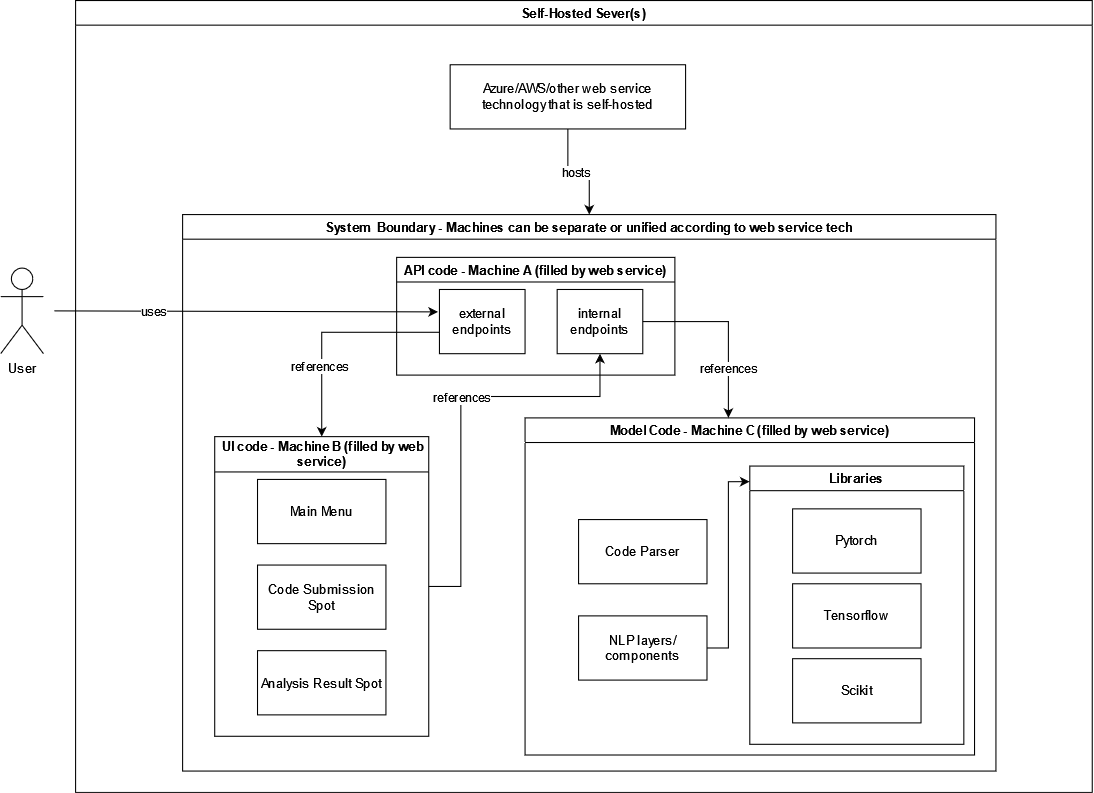

The diagram above was exported from draw.io. Its source (the exported page's mxGraphModel, read from the mxfile embedded in the PNG):
<mxGraphModel dx="1500" dy="1761" grid="1" gridSize="10" guides="1" tooltips="1" connect="1" arrows="1" fold="1" page="1" pageScale="1" pageWidth="850" pageHeight="1100" math="0" shadow="0">
  <root>
    <mxCell id="0" />
    <mxCell id="1" parent="0" />
    <mxCell id="ncdr2d7mAHBwImziW1G0-10" value="Self-Hosted Sever(s)" style="swimlane;whiteSpace=wrap;html=1;" parent="1" vertex="1">
      <mxGeometry x="-260" y="-210" width="950" height="740" as="geometry" />
    </mxCell>
    <mxCell id="ncdr2d7mAHBwImziW1G0-6" value="System&amp;nbsp; Boundary - Machines can be separate or unified according to web service tech" style="swimlane;whiteSpace=wrap;html=1;" parent="ncdr2d7mAHBwImziW1G0-10" vertex="1">
      <mxGeometry x="100" y="200" width="760" height="520" as="geometry" />
    </mxCell>
    <mxCell id="ncdr2d7mAHBwImziW1G0-7" value="Model Code - Machine C (filled by web service)" style="swimlane;whiteSpace=wrap;html=1;" parent="ncdr2d7mAHBwImziW1G0-6" vertex="1">
      <mxGeometry x="320" y="190" width="420" height="315" as="geometry" />
    </mxCell>
    <mxCell id="ncdr2d7mAHBwImziW1G0-12" value="NLP layers/components" style="rounded=0;whiteSpace=wrap;html=1;" parent="ncdr2d7mAHBwImziW1G0-7" vertex="1">
      <mxGeometry x="50" y="185" width="120" height="60" as="geometry" />
    </mxCell>
    <mxCell id="ncdr2d7mAHBwImziW1G0-9" value="Libraries" style="swimlane;whiteSpace=wrap;html=1;" parent="ncdr2d7mAHBwImziW1G0-7" vertex="1">
      <mxGeometry x="210" y="45" width="200" height="260" as="geometry" />
    </mxCell>
    <mxCell id="ncdr2d7mAHBwImziW1G0-5" value="Pytorch" style="rounded=0;whiteSpace=wrap;html=1;" parent="ncdr2d7mAHBwImziW1G0-9" vertex="1">
      <mxGeometry x="40" y="40" width="120" height="60" as="geometry" />
    </mxCell>
    <mxCell id="ncdr2d7mAHBwImziW1G0-2" value="Tensorflow" style="rounded=0;whiteSpace=wrap;html=1;" parent="ncdr2d7mAHBwImziW1G0-9" vertex="1">
      <mxGeometry x="40" y="110" width="120" height="60" as="geometry" />
    </mxCell>
    <mxCell id="ncdr2d7mAHBwImziW1G0-4" value="Scikit" style="rounded=0;whiteSpace=wrap;html=1;" parent="ncdr2d7mAHBwImziW1G0-9" vertex="1">
      <mxGeometry x="40" y="180" width="120" height="60" as="geometry" />
    </mxCell>
    <mxCell id="ncdr2d7mAHBwImziW1G0-15" style="edgeStyle=orthogonalEdgeStyle;rounded=0;orthogonalLoop=1;jettySize=auto;html=1;entryX=-0.001;entryY=0.056;entryDx=0;entryDy=0;entryPerimeter=0;" parent="ncdr2d7mAHBwImziW1G0-7" source="ncdr2d7mAHBwImziW1G0-12" target="ncdr2d7mAHBwImziW1G0-9" edge="1">
      <mxGeometry relative="1" as="geometry" />
    </mxCell>
    <mxCell id="ncdr2d7mAHBwImziW1G0-19" value="Code Parser" style="rounded=0;whiteSpace=wrap;html=1;" parent="ncdr2d7mAHBwImziW1G0-7" vertex="1">
      <mxGeometry x="50" y="95" width="120" height="60" as="geometry" />
    </mxCell>
    <mxCell id="ncdr2d7mAHBwImziW1G0-45" style="edgeStyle=orthogonalEdgeStyle;rounded=0;orthogonalLoop=1;jettySize=auto;html=1;entryX=0.5;entryY=1;entryDx=0;entryDy=0;" parent="ncdr2d7mAHBwImziW1G0-6" source="ncdr2d7mAHBwImziW1G0-17" target="ncdr2d7mAHBwImziW1G0-32" edge="1">
      <mxGeometry relative="1" as="geometry">
        <Array as="points">
          <mxPoint x="260" y="348" />
          <mxPoint x="260" y="170" />
          <mxPoint x="390" y="170" />
        </Array>
      </mxGeometry>
    </mxCell>
    <mxCell id="ncdr2d7mAHBwImziW1G0-46" value="references" style="edgeLabel;html=1;align=center;verticalAlign=middle;resizable=0;points=[];" parent="ncdr2d7mAHBwImziW1G0-45" connectable="0" vertex="1">
      <mxGeometry x="0.2736" y="2" relative="1" as="geometry">
        <mxPoint x="-32" y="2" as="offset" />
      </mxGeometry>
    </mxCell>
    <mxCell id="ncdr2d7mAHBwImziW1G0-17" value="&amp;nbsp;UI code - Machine B (filled by web service)" style="swimlane;whiteSpace=wrap;html=1;startSize=33;" parent="ncdr2d7mAHBwImziW1G0-6" vertex="1">
      <mxGeometry x="30" y="207.5" width="200" height="280" as="geometry" />
    </mxCell>
    <mxCell id="ncdr2d7mAHBwImziW1G0-18" value="Main Menu " style="rounded=0;whiteSpace=wrap;html=1;" parent="ncdr2d7mAHBwImziW1G0-17" vertex="1">
      <mxGeometry x="40" y="40" width="120" height="60" as="geometry" />
    </mxCell>
    <mxCell id="ncdr2d7mAHBwImziW1G0-20" value="Code Submission Spot" style="rounded=0;whiteSpace=wrap;html=1;" parent="ncdr2d7mAHBwImziW1G0-17" vertex="1">
      <mxGeometry x="40" y="120" width="120" height="60" as="geometry" />
    </mxCell>
    <mxCell id="ncdr2d7mAHBwImziW1G0-25" value="Analysis Result Spot" style="rounded=0;whiteSpace=wrap;html=1;" parent="ncdr2d7mAHBwImziW1G0-17" vertex="1">
      <mxGeometry x="40" y="200" width="120" height="60" as="geometry" />
    </mxCell>
    <mxCell id="ncdr2d7mAHBwImziW1G0-31" value="API code - Machine A (filled by web service)" style="swimlane;whiteSpace=wrap;html=1;" parent="ncdr2d7mAHBwImziW1G0-6" vertex="1">
      <mxGeometry x="200" y="40" width="260" height="110" as="geometry" />
    </mxCell>
    <mxCell id="ncdr2d7mAHBwImziW1G0-33" value="external endpoints" style="rounded=0;whiteSpace=wrap;html=1;" parent="ncdr2d7mAHBwImziW1G0-31" vertex="1">
      <mxGeometry x="40" y="30" width="80" height="60" as="geometry" />
    </mxCell>
    <mxCell id="ncdr2d7mAHBwImziW1G0-32" value="internal endpoints" style="rounded=0;whiteSpace=wrap;html=1;" parent="ncdr2d7mAHBwImziW1G0-31" vertex="1">
      <mxGeometry x="150" y="30" width="80" height="60" as="geometry" />
    </mxCell>
    <mxCell id="ncdr2d7mAHBwImziW1G0-42" style="edgeStyle=orthogonalEdgeStyle;rounded=0;orthogonalLoop=1;jettySize=auto;html=1;entryX=0.5;entryY=0;entryDx=0;entryDy=0;" parent="ncdr2d7mAHBwImziW1G0-6" source="ncdr2d7mAHBwImziW1G0-33" target="ncdr2d7mAHBwImziW1G0-17" edge="1">
      <mxGeometry relative="1" as="geometry">
        <Array as="points">
          <mxPoint x="130" y="110" />
        </Array>
      </mxGeometry>
    </mxCell>
    <mxCell id="ncdr2d7mAHBwImziW1G0-43" value="references" style="edgeLabel;html=1;align=center;verticalAlign=middle;resizable=0;points=[];" parent="ncdr2d7mAHBwImziW1G0-42" connectable="0" vertex="1">
      <mxGeometry x="0.3622" y="-3" relative="1" as="geometry">
        <mxPoint as="offset" />
      </mxGeometry>
    </mxCell>
    <mxCell id="ncdr2d7mAHBwImziW1G0-44" style="edgeStyle=orthogonalEdgeStyle;rounded=0;orthogonalLoop=1;jettySize=auto;html=1;" parent="ncdr2d7mAHBwImziW1G0-6" source="ncdr2d7mAHBwImziW1G0-32" target="ncdr2d7mAHBwImziW1G0-7" edge="1">
      <mxGeometry relative="1" as="geometry">
        <Array as="points">
          <mxPoint x="510" y="100" />
        </Array>
      </mxGeometry>
    </mxCell>
    <mxCell id="ncdr2d7mAHBwImziW1G0-47" value="references" style="edgeLabel;html=1;align=center;verticalAlign=middle;resizable=0;points=[];" parent="ncdr2d7mAHBwImziW1G0-44" connectable="0" vertex="1">
      <mxGeometry x="0.4571" y="-1" relative="1" as="geometry">
        <mxPoint as="offset" />
      </mxGeometry>
    </mxCell>
    <mxCell id="ncdr2d7mAHBwImziW1G0-21" style="edgeStyle=orthogonalEdgeStyle;rounded=0;orthogonalLoop=1;jettySize=auto;html=1;" parent="ncdr2d7mAHBwImziW1G0-10" source="ncdr2d7mAHBwImziW1G0-1" target="ncdr2d7mAHBwImziW1G0-6" edge="1">
      <mxGeometry relative="1" as="geometry" />
    </mxCell>
    <mxCell id="ncdr2d7mAHBwImziW1G0-28" value="hosts" style="edgeLabel;html=1;align=center;verticalAlign=middle;resizable=0;points=[];" parent="ncdr2d7mAHBwImziW1G0-21" connectable="0" vertex="1">
      <mxGeometry x="-0.0476" relative="1" as="geometry">
        <mxPoint as="offset" />
      </mxGeometry>
    </mxCell>
    <mxCell id="ncdr2d7mAHBwImziW1G0-1" value="Azure/AWS/other web service technology that is self-hosted" style="rounded=0;whiteSpace=wrap;html=1;" parent="ncdr2d7mAHBwImziW1G0-10" vertex="1">
      <mxGeometry x="350" y="60" width="220" height="60" as="geometry" />
    </mxCell>
    <mxCell id="ncdr2d7mAHBwImziW1G0-49" style="edgeStyle=orthogonalEdgeStyle;rounded=0;orthogonalLoop=1;jettySize=auto;html=1;entryX=-0.017;entryY=0.349;entryDx=0;entryDy=0;entryPerimeter=0;" parent="1" target="ncdr2d7mAHBwImziW1G0-33" edge="1">
      <mxGeometry relative="1" as="geometry">
        <mxPoint x="30" y="80" as="targetPoint" />
        <mxPoint x="-280" y="80" as="sourcePoint" />
      </mxGeometry>
    </mxCell>
    <mxCell id="ncdr2d7mAHBwImziW1G0-51" value="uses" style="edgeLabel;html=1;align=center;verticalAlign=middle;resizable=0;points=[];" parent="ncdr2d7mAHBwImziW1G0-49" connectable="0" vertex="1">
      <mxGeometry x="0.1492" y="3" relative="1" as="geometry">
        <mxPoint x="-114" y="2" as="offset" />
      </mxGeometry>
    </mxCell>
    <mxCell id="C_TU45b29VESTMA4lrA0-1" value="User" style="shape=umlActor;verticalLabelPosition=bottom;verticalAlign=top;html=1;outlineConnect=0;" vertex="1" parent="1">
      <mxGeometry x="-330" y="40" width="40" height="80" as="geometry" />
    </mxCell>
  </root>
</mxGraphModel>